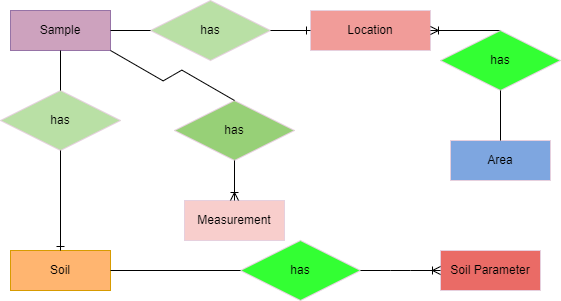

The diagram above was exported from draw.io. Its source (the exported page's mxGraphModel, read from the mxfile embedded in the PNG):
<mxGraphModel dx="827" dy="459" grid="1" gridSize="10" guides="1" tooltips="1" connect="1" arrows="1" fold="1" page="1" pageScale="1" pageWidth="827" pageHeight="1169" background="none" math="0" shadow="0">
  <root>
    <mxCell id="0" />
    <mxCell id="1" parent="0" />
    <mxCell id="dwU68c6n83fp-AdcpAtX-46" value="Sample" style="whiteSpace=wrap;html=1;align=center;strokeColor=#9673a6;strokeWidth=1;fillColor=#CDA2BE;" vertex="1" parent="1">
      <mxGeometry x="130" y="200" width="100" height="40" as="geometry" />
    </mxCell>
    <mxCell id="dwU68c6n83fp-AdcpAtX-47" value="Area" style="whiteSpace=wrap;html=1;align=center;strokeColor=#E6D0DE;strokeWidth=1;fillColor=#7EA6E0;" vertex="1" parent="1">
      <mxGeometry x="570" y="330" width="100" height="40" as="geometry" />
    </mxCell>
    <mxCell id="dwU68c6n83fp-AdcpAtX-48" value="Measurement" style="whiteSpace=wrap;html=1;align=center;strokeColor=#E6D0DE;strokeWidth=1;fillColor=#F8CECC;" vertex="1" parent="1">
      <mxGeometry x="304" y="390" width="100" height="40" as="geometry" />
    </mxCell>
    <mxCell id="dwU68c6n83fp-AdcpAtX-49" value="Location" style="whiteSpace=wrap;html=1;align=center;strokeColor=#E6D0DE;strokeWidth=1;fillColor=#F19C99;" vertex="1" parent="1">
      <mxGeometry x="430" y="200" width="120" height="40" as="geometry" />
    </mxCell>
    <mxCell id="dwU68c6n83fp-AdcpAtX-50" value="Soil Parameter" style="whiteSpace=wrap;html=1;align=center;strokeColor=#E6D0DE;strokeWidth=1;fillColor=#EA6B66;" vertex="1" parent="1">
      <mxGeometry x="560" y="440" width="100" height="40" as="geometry" />
    </mxCell>
    <mxCell id="dwU68c6n83fp-AdcpAtX-51" value="Soil" style="whiteSpace=wrap;html=1;align=center;strokeColor=#d79b00;strokeWidth=1;fillColor=#FFB570;" vertex="1" parent="1">
      <mxGeometry x="130" y="440" width="100" height="40" as="geometry" />
    </mxCell>
    <mxCell id="dwU68c6n83fp-AdcpAtX-59" value="has" style="shape=rhombus;perimeter=rhombusPerimeter;whiteSpace=wrap;html=1;align=center;strokeColor=#E6D0DE;strokeWidth=1;fillColor=#B9E0A5;" vertex="1" parent="1">
      <mxGeometry x="120" y="280" width="120" height="60" as="geometry" />
    </mxCell>
    <mxCell id="dwU68c6n83fp-AdcpAtX-60" value="" style="endArrow=none;html=1;rounded=0;entryX=0.5;entryY=0;entryDx=0;entryDy=0;" edge="1" parent="1" source="dwU68c6n83fp-AdcpAtX-46" target="dwU68c6n83fp-AdcpAtX-59">
      <mxGeometry relative="1" as="geometry">
        <mxPoint x="160" y="260" as="sourcePoint" />
        <mxPoint x="320" y="260" as="targetPoint" />
      </mxGeometry>
    </mxCell>
    <mxCell id="dwU68c6n83fp-AdcpAtX-64" value="has" style="shape=rhombus;perimeter=rhombusPerimeter;whiteSpace=wrap;html=1;align=center;strokeColor=#E6D0DE;strokeWidth=1;fillColor=#33FF33;" vertex="1" parent="1">
      <mxGeometry x="360" y="430" width="120" height="60" as="geometry" />
    </mxCell>
    <mxCell id="dwU68c6n83fp-AdcpAtX-65" value="" style="endArrow=none;html=1;rounded=0;exitX=1;exitY=0.5;exitDx=0;exitDy=0;entryX=0;entryY=0.5;entryDx=0;entryDy=0;" edge="1" parent="1" source="dwU68c6n83fp-AdcpAtX-51" target="dwU68c6n83fp-AdcpAtX-64">
      <mxGeometry relative="1" as="geometry">
        <mxPoint x="460" y="350" as="sourcePoint" />
        <mxPoint x="620" y="360" as="targetPoint" />
      </mxGeometry>
    </mxCell>
    <mxCell id="dwU68c6n83fp-AdcpAtX-70" value="has" style="shape=rhombus;perimeter=rhombusPerimeter;whiteSpace=wrap;html=1;align=center;strokeColor=#E6D0DE;strokeWidth=1;fillColor=#97D077;rotation=0;" vertex="1" parent="1">
      <mxGeometry x="294" y="290" width="120" height="60" as="geometry" />
    </mxCell>
    <mxCell id="dwU68c6n83fp-AdcpAtX-72" value="" style="endArrow=none;html=1;rounded=0;entryX=0.5;entryY=0;entryDx=0;entryDy=0;exitX=1;exitY=1;exitDx=0;exitDy=0;edgeStyle=isometricEdgeStyle;elbow=vertical;" edge="1" parent="1" source="dwU68c6n83fp-AdcpAtX-46" target="dwU68c6n83fp-AdcpAtX-70">
      <mxGeometry relative="1" as="geometry">
        <mxPoint x="240" y="239" as="sourcePoint" />
        <mxPoint x="390" y="239.17000000000002" as="targetPoint" />
      </mxGeometry>
    </mxCell>
    <mxCell id="dwU68c6n83fp-AdcpAtX-75" value="" style="fontSize=12;html=1;endArrow=ERoneToMany;rounded=0;exitX=0.5;exitY=1;exitDx=0;exitDy=0;entryX=0.5;entryY=0;entryDx=0;entryDy=0;" edge="1" parent="1" source="dwU68c6n83fp-AdcpAtX-70" target="dwU68c6n83fp-AdcpAtX-48">
      <mxGeometry width="100" height="100" relative="1" as="geometry">
        <mxPoint x="350" y="390" as="sourcePoint" />
        <mxPoint x="450" y="290" as="targetPoint" />
      </mxGeometry>
    </mxCell>
    <mxCell id="dwU68c6n83fp-AdcpAtX-76" value="" style="edgeStyle=entityRelationEdgeStyle;fontSize=12;html=1;endArrow=ERoneToMany;rounded=0;entryX=0;entryY=0.5;entryDx=0;entryDy=0;exitX=1;exitY=0.5;exitDx=0;exitDy=0;" edge="1" parent="1" source="dwU68c6n83fp-AdcpAtX-64" target="dwU68c6n83fp-AdcpAtX-50">
      <mxGeometry width="100" height="100" relative="1" as="geometry">
        <mxPoint x="510" y="420" as="sourcePoint" />
        <mxPoint x="560" y="419.58" as="targetPoint" />
      </mxGeometry>
    </mxCell>
    <mxCell id="dwU68c6n83fp-AdcpAtX-66" value="has" style="shape=rhombus;perimeter=rhombusPerimeter;whiteSpace=wrap;html=1;align=center;strokeColor=#E6D0DE;strokeWidth=1;fillColor=#B9E0A5;" vertex="1" parent="1">
      <mxGeometry x="270" y="190" width="120" height="60" as="geometry" />
    </mxCell>
    <mxCell id="dwU68c6n83fp-AdcpAtX-82" value="" style="endArrow=none;html=1;rounded=0;entryX=0;entryY=0.5;entryDx=0;entryDy=0;exitX=1;exitY=0.5;exitDx=0;exitDy=0;" edge="1" parent="1" source="dwU68c6n83fp-AdcpAtX-46" target="dwU68c6n83fp-AdcpAtX-66">
      <mxGeometry relative="1" as="geometry">
        <mxPoint x="229.99999999999977" y="220" as="sourcePoint" />
        <mxPoint x="660" y="230" as="targetPoint" />
      </mxGeometry>
    </mxCell>
    <mxCell id="dwU68c6n83fp-AdcpAtX-84" value="" style="edgeStyle=entityRelationEdgeStyle;fontSize=12;html=1;endArrow=ERone;endFill=1;rounded=0;exitX=1;exitY=0.5;exitDx=0;exitDy=0;entryX=0;entryY=0.5;entryDx=0;entryDy=0;" edge="1" parent="1" source="dwU68c6n83fp-AdcpAtX-66" target="dwU68c6n83fp-AdcpAtX-49">
      <mxGeometry width="100" height="100" relative="1" as="geometry">
        <mxPoint x="340" y="320" as="sourcePoint" />
        <mxPoint x="430" y="220" as="targetPoint" />
      </mxGeometry>
    </mxCell>
    <mxCell id="dwU68c6n83fp-AdcpAtX-87" value="" style="fontSize=12;html=1;endArrow=ERoneToMany;rounded=0;entryX=1;entryY=0.5;entryDx=0;entryDy=0;startArrow=none;exitX=0.5;exitY=0;exitDx=0;exitDy=0;" edge="1" parent="1" source="dwU68c6n83fp-AdcpAtX-92" target="dwU68c6n83fp-AdcpAtX-49">
      <mxGeometry width="100" height="100" relative="1" as="geometry">
        <mxPoint x="660" y="290" as="sourcePoint" />
        <mxPoint x="760" y="190" as="targetPoint" />
      </mxGeometry>
    </mxCell>
    <mxCell id="dwU68c6n83fp-AdcpAtX-92" value="has" style="shape=rhombus;perimeter=rhombusPerimeter;whiteSpace=wrap;html=1;align=center;strokeColor=#E6D0DE;strokeWidth=1;fillColor=#33FF33;" vertex="1" parent="1">
      <mxGeometry x="560" y="220" width="120" height="60" as="geometry" />
    </mxCell>
    <mxCell id="dwU68c6n83fp-AdcpAtX-95" value="" style="endArrow=none;html=1;rounded=0;entryX=0.5;entryY=1;entryDx=0;entryDy=0;exitX=0.5;exitY=0;exitDx=0;exitDy=0;" edge="1" parent="1" source="dwU68c6n83fp-AdcpAtX-47" target="dwU68c6n83fp-AdcpAtX-92">
      <mxGeometry relative="1" as="geometry">
        <mxPoint x="630" y="289.52" as="sourcePoint" />
        <mxPoint x="790" y="289.52" as="targetPoint" />
        <Array as="points" />
      </mxGeometry>
    </mxCell>
    <mxCell id="dwU68c6n83fp-AdcpAtX-98" value="" style="fontSize=12;html=1;endArrow=ERone;endFill=1;rounded=0;entryX=0.5;entryY=0;entryDx=0;entryDy=0;exitX=0.5;exitY=1;exitDx=0;exitDy=0;" edge="1" parent="1" source="dwU68c6n83fp-AdcpAtX-59" target="dwU68c6n83fp-AdcpAtX-51">
      <mxGeometry width="100" height="100" relative="1" as="geometry">
        <mxPoint x="40" y="490" as="sourcePoint" />
        <mxPoint x="140" y="390" as="targetPoint" />
      </mxGeometry>
    </mxCell>
  </root>
</mxGraphModel>